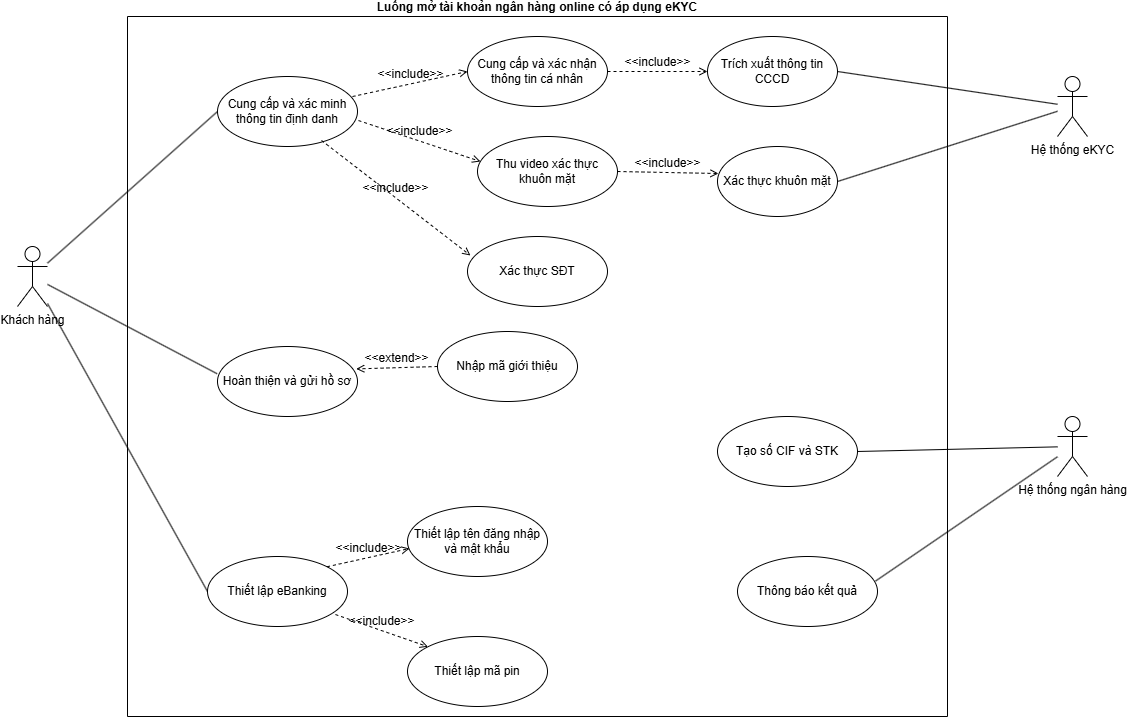

The diagram above was exported from draw.io. Its source (the exported page's mxGraphModel, read from the mxfile embedded in the PNG):
<mxGraphModel dx="1305" dy="754" grid="1" gridSize="10" guides="1" tooltips="1" connect="1" arrows="1" fold="1" page="1" pageScale="1" pageWidth="827" pageHeight="1169" math="0" shadow="0">
  <root>
    <mxCell id="0" />
    <mxCell id="1" parent="0" />
    <mxCell id="2ukyVAD-yCg2Gm1foJ4p-35" edge="1" parent="1" source="2ukyVAD-yCg2Gm1foJ4p-1" style="rounded=0;orthogonalLoop=1;jettySize=auto;html=1;entryX=0;entryY=0.5;entryDx=0;entryDy=0;endArrow=none;endFill=0;fontSize=12;" target="2ukyVAD-yCg2Gm1foJ4p-4">
      <mxGeometry relative="1" as="geometry" />
    </mxCell>
    <mxCell id="2ukyVAD-yCg2Gm1foJ4p-41" edge="1" parent="1" source="2ukyVAD-yCg2Gm1foJ4p-1" style="rounded=0;orthogonalLoop=1;jettySize=auto;html=1;entryX=0;entryY=0.5;entryDx=0;entryDy=0;endArrow=none;endFill=0;fontSize=12;" target="2ukyVAD-yCg2Gm1foJ4p-17">
      <mxGeometry relative="1" as="geometry" />
    </mxCell>
    <mxCell id="2ukyVAD-yCg2Gm1foJ4p-1" parent="1" style="shape=umlActor;verticalLabelPosition=bottom;verticalAlign=top;html=1;fontSize=12;" value="Khách hàng" vertex="1">
      <mxGeometry height="60" width="30" x="90" y="290" as="geometry" />
    </mxCell>
    <mxCell id="2ukyVAD-yCg2Gm1foJ4p-2" parent="1" style="swimlane;startSize=0;labelPosition=center;verticalLabelPosition=top;align=center;verticalAlign=bottom;fontSize=12;" value="Luồng mở tài khoản ngân hàng online có áp dụng eKYC" vertex="1">
      <mxGeometry height="700" width="820" x="200" y="60" as="geometry" />
    </mxCell>
    <mxCell id="2ukyVAD-yCg2Gm1foJ4p-4" parent="2ukyVAD-yCg2Gm1foJ4p-2" style="ellipse;whiteSpace=wrap;html=1;fontSize=12;" value="Cung cấp và xác minh thông tin định danh" vertex="1">
      <mxGeometry height="70" width="140" x="90" y="60" as="geometry" />
    </mxCell>
    <mxCell id="2ukyVAD-yCg2Gm1foJ4p-11" parent="2ukyVAD-yCg2Gm1foJ4p-2" style="ellipse;whiteSpace=wrap;html=1;fontSize=12;" value="Nhập mã giới thiệu" vertex="1">
      <mxGeometry height="70" width="140" x="310" y="315" as="geometry" />
    </mxCell>
    <mxCell id="2ukyVAD-yCg2Gm1foJ4p-12" parent="2ukyVAD-yCg2Gm1foJ4p-2" style="ellipse;whiteSpace=wrap;html=1;fontSize=12;" value="Hoàn thiện và gửi hồ sơ" vertex="1">
      <mxGeometry height="70" width="140" x="90" y="330" as="geometry" />
    </mxCell>
    <mxCell id="2ukyVAD-yCg2Gm1foJ4p-14" edge="1" parent="2ukyVAD-yCg2Gm1foJ4p-2" source="2ukyVAD-yCg2Gm1foJ4p-11" style="html=1;verticalAlign=bottom;labelBackgroundColor=none;endArrow=open;endFill=0;dashed=1;rounded=0;entryX=0.991;entryY=0.32;entryDx=0;entryDy=0;exitX=0;exitY=0.5;exitDx=0;exitDy=0;entryPerimeter=0;fontSize=12;" target="2ukyVAD-yCg2Gm1foJ4p-12" value="&amp;lt;&amp;lt;extend&amp;gt;&amp;gt;">
      <mxGeometry relative="1" width="160" as="geometry">
        <Array as="points" />
        <mxPoint x="230" y="289.9999999999999" as="sourcePoint" />
        <mxPoint x="390" y="289.9999999999999" as="targetPoint" />
      </mxGeometry>
    </mxCell>
    <mxCell id="2ukyVAD-yCg2Gm1foJ4p-15" parent="2ukyVAD-yCg2Gm1foJ4p-2" style="ellipse;whiteSpace=wrap;html=1;fontSize=12;" value="Thông báo kết quả" vertex="1">
      <mxGeometry height="70" width="140" x="610" y="540" as="geometry" />
    </mxCell>
    <mxCell id="2ukyVAD-yCg2Gm1foJ4p-17" parent="2ukyVAD-yCg2Gm1foJ4p-2" style="ellipse;whiteSpace=wrap;html=1;fontSize=12;" value="Thiết lập eBanking" vertex="1">
      <mxGeometry height="70" width="140" x="80" y="540" as="geometry" />
    </mxCell>
    <mxCell id="2ukyVAD-yCg2Gm1foJ4p-26" parent="2ukyVAD-yCg2Gm1foJ4p-2" style="ellipse;whiteSpace=wrap;html=1;fontSize=12;" value="Cung cấp và xác nhận thông tin cá nhân" vertex="1">
      <mxGeometry height="70" width="140" x="340" y="20" as="geometry" />
    </mxCell>
    <mxCell id="2ukyVAD-yCg2Gm1foJ4p-27" parent="2ukyVAD-yCg2Gm1foJ4p-2" style="ellipse;whiteSpace=wrap;html=1;fontSize=12;" value="&lt;span style=&quot;text-align: start; caret-color: rgb(13, 13, 13); white-space: pre-wrap;&quot;&gt;&lt;font face=&quot;Helvetica&quot;&gt;Thu video xác thực khuôn mặt&lt;/font&gt;&lt;/span&gt;" vertex="1">
      <mxGeometry height="70" width="140" x="350" y="120" as="geometry" />
    </mxCell>
    <mxCell id="2ukyVAD-yCg2Gm1foJ4p-28" edge="1" parent="2ukyVAD-yCg2Gm1foJ4p-2" source="2ukyVAD-yCg2Gm1foJ4p-4" style="html=1;verticalAlign=bottom;labelBackgroundColor=none;endArrow=open;endFill=0;dashed=1;rounded=0;exitX=0.964;exitY=0.286;exitDx=0;exitDy=0;entryX=0;entryY=0.5;entryDx=0;entryDy=0;exitPerimeter=0;fontSize=12;" target="2ukyVAD-yCg2Gm1foJ4p-26" value="&amp;lt;&amp;lt;include&amp;gt;&amp;gt;">
      <mxGeometry relative="1" width="160" as="geometry">
        <mxPoint x="290" y="140.0000000000001" as="sourcePoint" />
        <mxPoint x="450" y="140.0000000000001" as="targetPoint" />
      </mxGeometry>
    </mxCell>
    <mxCell id="2ukyVAD-yCg2Gm1foJ4p-29" edge="1" parent="2ukyVAD-yCg2Gm1foJ4p-2" source="2ukyVAD-yCg2Gm1foJ4p-4" style="html=1;verticalAlign=bottom;labelBackgroundColor=none;endArrow=open;endFill=0;dashed=1;rounded=0;exitX=1.007;exitY=0.629;exitDx=0;exitDy=0;exitPerimeter=0;entryX=0.021;entryY=0.357;entryDx=0;entryDy=0;entryPerimeter=0;fontSize=12;" target="2ukyVAD-yCg2Gm1foJ4p-27" value="&amp;lt;&amp;lt;include&amp;gt;&amp;gt;">
      <mxGeometry relative="1" width="160" as="geometry">
        <mxPoint x="220" y="150.0000000000001" as="sourcePoint" />
        <mxPoint x="380" y="150.0000000000001" as="targetPoint" />
      </mxGeometry>
    </mxCell>
    <mxCell id="2ukyVAD-yCg2Gm1foJ4p-6" parent="2ukyVAD-yCg2Gm1foJ4p-2" style="ellipse;whiteSpace=wrap;html=1;fontSize=12;" value="Trích xuất thông tin CCCD" vertex="1">
      <mxGeometry height="70" width="130" x="580" y="20" as="geometry" />
    </mxCell>
    <mxCell id="2ukyVAD-yCg2Gm1foJ4p-7" parent="2ukyVAD-yCg2Gm1foJ4p-2" style="ellipse;whiteSpace=wrap;html=1;fontSize=12;" value="Xác thực khuôn mặt" vertex="1">
      <mxGeometry height="70" width="120" x="590" y="130" as="geometry" />
    </mxCell>
    <mxCell id="2ukyVAD-yCg2Gm1foJ4p-3" parent="2ukyVAD-yCg2Gm1foJ4p-2" style="ellipse;whiteSpace=wrap;html=1;fontSize=12;" value="Xác thực SĐT" vertex="1">
      <mxGeometry height="70" width="140" x="340" y="220" as="geometry" />
    </mxCell>
    <mxCell id="2ukyVAD-yCg2Gm1foJ4p-23" parent="2ukyVAD-yCg2Gm1foJ4p-2" style="ellipse;whiteSpace=wrap;html=1;fontSize=12;" value="Tạo số CIF và STK" vertex="1">
      <mxGeometry height="70" width="140" x="590" y="400" as="geometry" />
    </mxCell>
    <mxCell id="2ukyVAD-yCg2Gm1foJ4p-36" edge="1" parent="2ukyVAD-yCg2Gm1foJ4p-2" source="2ukyVAD-yCg2Gm1foJ4p-26" style="html=1;verticalAlign=bottom;labelBackgroundColor=none;endArrow=open;endFill=0;dashed=1;rounded=0;entryX=0;entryY=0.5;entryDx=0;entryDy=0;exitX=1;exitY=0.5;exitDx=0;exitDy=0;fontSize=12;" target="2ukyVAD-yCg2Gm1foJ4p-6" value="&amp;lt;&amp;lt;include&amp;gt;&amp;gt;">
      <mxGeometry relative="1" width="160" as="geometry">
        <mxPoint x="470" y="90.00000000000011" as="sourcePoint" />
        <mxPoint x="630" y="90.00000000000011" as="targetPoint" />
      </mxGeometry>
    </mxCell>
    <mxCell id="2ukyVAD-yCg2Gm1foJ4p-37" edge="1" parent="2ukyVAD-yCg2Gm1foJ4p-2" source="2ukyVAD-yCg2Gm1foJ4p-27" style="html=1;verticalAlign=bottom;labelBackgroundColor=none;endArrow=open;endFill=0;dashed=1;rounded=0;exitX=1;exitY=0.5;exitDx=0;exitDy=0;entryX=0.008;entryY=0.386;entryDx=0;entryDy=0;entryPerimeter=0;fontSize=12;" target="2ukyVAD-yCg2Gm1foJ4p-7" value="&amp;lt;&amp;lt;include&amp;gt;&amp;gt;">
      <mxGeometry relative="1" width="160" as="geometry">
        <mxPoint x="480" y="230.0000000000001" as="sourcePoint" />
        <mxPoint x="640" y="230.0000000000001" as="targetPoint" />
      </mxGeometry>
    </mxCell>
    <mxCell id="2ukyVAD-yCg2Gm1foJ4p-42" parent="2ukyVAD-yCg2Gm1foJ4p-2" style="ellipse;whiteSpace=wrap;html=1;fontSize=12;" value="Thiết lập tên đăng nhập và mật khẩu" vertex="1">
      <mxGeometry height="70" width="140" x="280" y="490" as="geometry" />
    </mxCell>
    <mxCell id="2ukyVAD-yCg2Gm1foJ4p-43" parent="2ukyVAD-yCg2Gm1foJ4p-2" style="ellipse;whiteSpace=wrap;html=1;fontSize=12;" value="Thiết lập mã pin" vertex="1">
      <mxGeometry height="70" width="140" x="280" y="620" as="geometry" />
    </mxCell>
    <mxCell id="2ukyVAD-yCg2Gm1foJ4p-44" edge="1" parent="2ukyVAD-yCg2Gm1foJ4p-2" source="2ukyVAD-yCg2Gm1foJ4p-17" style="html=1;verticalAlign=bottom;labelBackgroundColor=none;endArrow=open;endFill=0;dashed=1;rounded=0;entryX=0.014;entryY=0.6;entryDx=0;entryDy=0;exitX=1;exitY=0;exitDx=0;exitDy=0;entryPerimeter=0;fontSize=12;" target="2ukyVAD-yCg2Gm1foJ4p-42" value="&amp;lt;&amp;lt;include&amp;gt;&amp;gt;">
      <mxGeometry relative="1" width="160" as="geometry">
        <mxPoint x="300" y="550.0000000000001" as="sourcePoint" />
        <mxPoint x="460" y="550.0000000000001" as="targetPoint" />
      </mxGeometry>
    </mxCell>
    <mxCell id="2ukyVAD-yCg2Gm1foJ4p-45" edge="1" parent="2ukyVAD-yCg2Gm1foJ4p-2" source="2ukyVAD-yCg2Gm1foJ4p-17" style="html=1;verticalAlign=bottom;labelBackgroundColor=none;endArrow=open;endFill=0;dashed=1;rounded=0;entryX=0;entryY=0;entryDx=0;entryDy=0;exitX=0.914;exitY=0.829;exitDx=0;exitDy=0;exitPerimeter=0;fontSize=12;" target="2ukyVAD-yCg2Gm1foJ4p-43" value="&amp;lt;&amp;lt;include&amp;gt;&amp;gt;">
      <mxGeometry relative="1" width="160" as="geometry">
        <mxPoint x="280" y="574.5000000000001" as="sourcePoint" />
        <mxPoint x="440" y="574.5000000000001" as="targetPoint" />
      </mxGeometry>
    </mxCell>
    <mxCell id="VnQDNkQUsmadaaiS28Je-3" edge="1" parent="2ukyVAD-yCg2Gm1foJ4p-2" source="2ukyVAD-yCg2Gm1foJ4p-4" style="html=1;verticalAlign=bottom;labelBackgroundColor=none;endArrow=open;endFill=0;dashed=1;rounded=0;entryX=0.021;entryY=0.271;entryDx=0;entryDy=0;entryPerimeter=0;exitX=0.743;exitY=0.914;exitDx=0;exitDy=0;exitPerimeter=0;fontSize=12;" target="2ukyVAD-yCg2Gm1foJ4p-3" value="&amp;lt;&amp;lt;include&amp;gt;&amp;gt;">
      <mxGeometry relative="1" width="160" as="geometry">
        <mxPoint x="90" y="200.0000000000001" as="sourcePoint" />
        <mxPoint x="250" y="200.0000000000001" as="targetPoint" />
      </mxGeometry>
    </mxCell>
    <mxCell id="2ukyVAD-yCg2Gm1foJ4p-34" edge="1" parent="1" source="2ukyVAD-yCg2Gm1foJ4p-1" style="rounded=0;orthogonalLoop=1;jettySize=auto;html=1;entryX=-0.003;entryY=0.389;entryDx=0;entryDy=0;entryPerimeter=0;endArrow=none;endFill=0;fontSize=12;" target="2ukyVAD-yCg2Gm1foJ4p-12">
      <mxGeometry relative="1" as="geometry" />
    </mxCell>
    <mxCell id="2ukyVAD-yCg2Gm1foJ4p-20" parent="1" style="shape=umlActor;verticalLabelPosition=bottom;verticalAlign=top;html=1;fontSize=12;" value="Hệ thống eKYC" vertex="1">
      <mxGeometry height="60" width="30" x="1130" y="120" as="geometry" />
    </mxCell>
    <mxCell id="2ukyVAD-yCg2Gm1foJ4p-30" edge="1" parent="1" source="2ukyVAD-yCg2Gm1foJ4p-20" style="rounded=0;orthogonalLoop=1;jettySize=auto;html=1;entryX=1;entryY=0.5;entryDx=0;entryDy=0;endArrow=none;endFill=0;fontSize=12;" target="2ukyVAD-yCg2Gm1foJ4p-6">
      <mxGeometry relative="1" as="geometry" />
    </mxCell>
    <mxCell id="2ukyVAD-yCg2Gm1foJ4p-31" edge="1" parent="1" source="2ukyVAD-yCg2Gm1foJ4p-20" style="rounded=0;orthogonalLoop=1;jettySize=auto;html=1;entryX=1;entryY=0.5;entryDx=0;entryDy=0;endArrow=none;endFill=0;fontSize=12;" target="2ukyVAD-yCg2Gm1foJ4p-7">
      <mxGeometry relative="1" as="geometry" />
    </mxCell>
    <mxCell id="2ukyVAD-yCg2Gm1foJ4p-19" parent="1" style="shape=umlActor;verticalLabelPosition=bottom;verticalAlign=top;html=1;fontSize=12;" value="Hệ thống ngân hàng" vertex="1">
      <mxGeometry height="60" width="30" x="1130" y="460" as="geometry" />
    </mxCell>
    <mxCell id="2ukyVAD-yCg2Gm1foJ4p-40" edge="1" parent="1" source="2ukyVAD-yCg2Gm1foJ4p-19" style="rounded=0;orthogonalLoop=1;jettySize=auto;html=1;entryX=0.986;entryY=0.351;entryDx=0;entryDy=0;entryPerimeter=0;endArrow=none;endFill=0;fontSize=12;" target="2ukyVAD-yCg2Gm1foJ4p-15">
      <mxGeometry relative="1" as="geometry" />
    </mxCell>
    <mxCell id="VnQDNkQUsmadaaiS28Je-4" edge="1" parent="1" source="2ukyVAD-yCg2Gm1foJ4p-19" style="rounded=0;orthogonalLoop=1;jettySize=auto;html=1;entryX=1;entryY=0.5;entryDx=0;entryDy=0;endArrow=none;endFill=0;fontSize=12;" target="2ukyVAD-yCg2Gm1foJ4p-23">
      <mxGeometry relative="1" as="geometry" />
    </mxCell>
  </root>
</mxGraphModel>